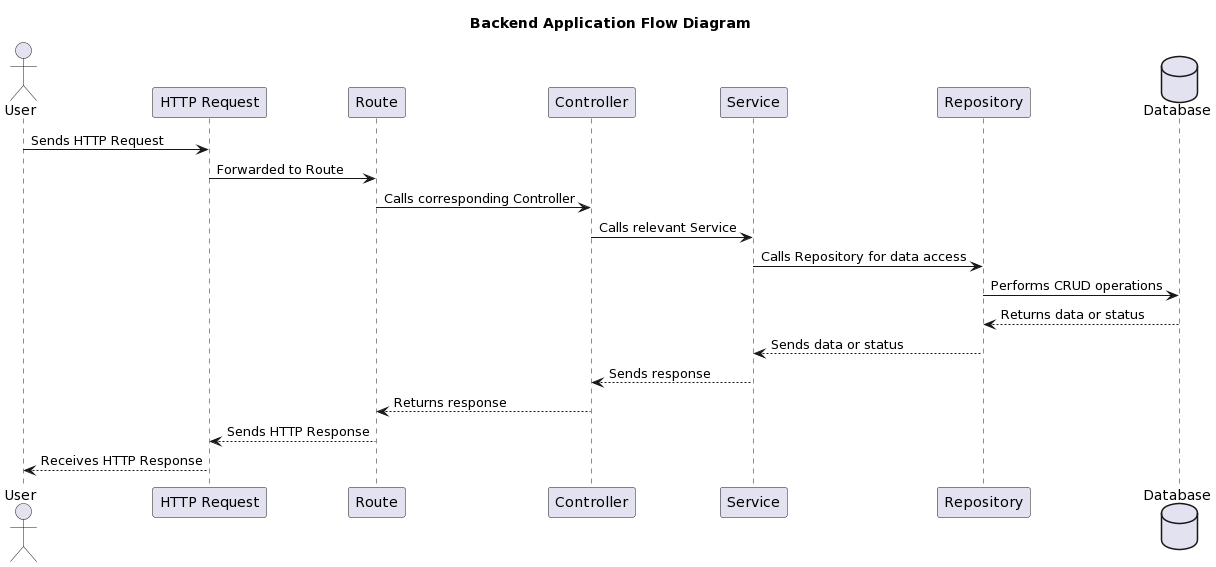

The diagram above was rendered by PlantUML. Its source (embedded in the PNG):
@startuml
title Backend Application Flow Diagram

actor User
participant "HTTP Request" as Request
participant "Route" as Route
participant "Controller" as Controller
participant "Service" as Service
participant "Repository" as Repository
database Database

User -> Request: Sends HTTP Request
Request -> Route: Forwarded to Route
Route -> Controller: Calls corresponding Controller
Controller -> Service: Calls relevant Service
Service -> Repository: Calls Repository for data access
Repository -> Database: Performs CRUD operations
Database --> Repository: Returns data or status
Repository --> Service: Sends data or status
Service --> Controller: Sends response
Controller --> Route: Returns response
Route --> Request: Sends HTTP Response
Request --> User: Receives HTTP Response
@enduml